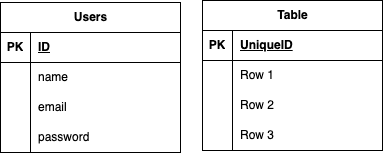

The diagram above was exported from draw.io. Its source (the exported page's mxGraphModel, read from the mxfile embedded in the PNG):
<mxGraphModel dx="0" dy="1706" grid="0" gridSize="10" guides="1" tooltips="1" connect="1" arrows="1" fold="1" page="1" pageScale="1" pageWidth="827" pageHeight="1169" math="0" shadow="0">
  <root>
    <mxCell id="0" />
    <mxCell id="1" parent="0" />
    <mxCell id="221" value="Users" style="shape=table;startSize=30;container=1;collapsible=1;childLayout=tableLayout;fixedRows=1;rowLines=0;fontStyle=1;align=center;resizeLast=1;html=1;" vertex="1" parent="1">
      <mxGeometry x="21" y="-532" width="180" height="150" as="geometry" />
    </mxCell>
    <mxCell id="222" value="" style="shape=tableRow;horizontal=0;startSize=0;swimlaneHead=0;swimlaneBody=0;fillColor=none;collapsible=0;dropTarget=0;points=[[0,0.5],[1,0.5]];portConstraint=eastwest;top=0;left=0;right=0;bottom=1;" vertex="1" parent="221">
      <mxGeometry y="30" width="180" height="30" as="geometry" />
    </mxCell>
    <mxCell id="223" value="PK" style="shape=partialRectangle;connectable=0;fillColor=none;top=0;left=0;bottom=0;right=0;fontStyle=1;overflow=hidden;whiteSpace=wrap;html=1;" vertex="1" parent="222">
      <mxGeometry width="30" height="30" as="geometry">
        <mxRectangle width="30" height="30" as="alternateBounds" />
      </mxGeometry>
    </mxCell>
    <mxCell id="224" value="ID" style="shape=partialRectangle;connectable=0;fillColor=none;top=0;left=0;bottom=0;right=0;align=left;spacingLeft=6;fontStyle=5;overflow=hidden;whiteSpace=wrap;html=1;" vertex="1" parent="222">
      <mxGeometry x="30" width="150" height="30" as="geometry">
        <mxRectangle width="150" height="30" as="alternateBounds" />
      </mxGeometry>
    </mxCell>
    <mxCell id="225" value="" style="shape=tableRow;horizontal=0;startSize=0;swimlaneHead=0;swimlaneBody=0;fillColor=none;collapsible=0;dropTarget=0;points=[[0,0.5],[1,0.5]];portConstraint=eastwest;top=0;left=0;right=0;bottom=0;" vertex="1" parent="221">
      <mxGeometry y="60" width="180" height="30" as="geometry" />
    </mxCell>
    <mxCell id="226" value="" style="shape=partialRectangle;connectable=0;fillColor=none;top=0;left=0;bottom=0;right=0;editable=1;overflow=hidden;whiteSpace=wrap;html=1;" vertex="1" parent="225">
      <mxGeometry width="30" height="30" as="geometry">
        <mxRectangle width="30" height="30" as="alternateBounds" />
      </mxGeometry>
    </mxCell>
    <mxCell id="227" value="name" style="shape=partialRectangle;connectable=0;fillColor=none;top=0;left=0;bottom=0;right=0;align=left;spacingLeft=6;overflow=hidden;whiteSpace=wrap;html=1;" vertex="1" parent="225">
      <mxGeometry x="30" width="150" height="30" as="geometry">
        <mxRectangle width="150" height="30" as="alternateBounds" />
      </mxGeometry>
    </mxCell>
    <mxCell id="228" value="" style="shape=tableRow;horizontal=0;startSize=0;swimlaneHead=0;swimlaneBody=0;fillColor=none;collapsible=0;dropTarget=0;points=[[0,0.5],[1,0.5]];portConstraint=eastwest;top=0;left=0;right=0;bottom=0;" vertex="1" parent="221">
      <mxGeometry y="90" width="180" height="30" as="geometry" />
    </mxCell>
    <mxCell id="229" value="" style="shape=partialRectangle;connectable=0;fillColor=none;top=0;left=0;bottom=0;right=0;editable=1;overflow=hidden;whiteSpace=wrap;html=1;" vertex="1" parent="228">
      <mxGeometry width="30" height="30" as="geometry">
        <mxRectangle width="30" height="30" as="alternateBounds" />
      </mxGeometry>
    </mxCell>
    <mxCell id="230" value="email" style="shape=partialRectangle;connectable=0;fillColor=none;top=0;left=0;bottom=0;right=0;align=left;spacingLeft=6;overflow=hidden;whiteSpace=wrap;html=1;" vertex="1" parent="228">
      <mxGeometry x="30" width="150" height="30" as="geometry">
        <mxRectangle width="150" height="30" as="alternateBounds" />
      </mxGeometry>
    </mxCell>
    <mxCell id="231" value="" style="shape=tableRow;horizontal=0;startSize=0;swimlaneHead=0;swimlaneBody=0;fillColor=none;collapsible=0;dropTarget=0;points=[[0,0.5],[1,0.5]];portConstraint=eastwest;top=0;left=0;right=0;bottom=0;" vertex="1" parent="221">
      <mxGeometry y="120" width="180" height="30" as="geometry" />
    </mxCell>
    <mxCell id="232" value="" style="shape=partialRectangle;connectable=0;fillColor=none;top=0;left=0;bottom=0;right=0;editable=1;overflow=hidden;whiteSpace=wrap;html=1;" vertex="1" parent="231">
      <mxGeometry width="30" height="30" as="geometry">
        <mxRectangle width="30" height="30" as="alternateBounds" />
      </mxGeometry>
    </mxCell>
    <mxCell id="233" value="password" style="shape=partialRectangle;connectable=0;fillColor=none;top=0;left=0;bottom=0;right=0;align=left;spacingLeft=6;overflow=hidden;whiteSpace=wrap;html=1;" vertex="1" parent="231">
      <mxGeometry x="30" width="150" height="30" as="geometry">
        <mxRectangle width="150" height="30" as="alternateBounds" />
      </mxGeometry>
    </mxCell>
    <mxCell id="234" value="Table" style="shape=table;startSize=30;container=1;collapsible=1;childLayout=tableLayout;fixedRows=1;rowLines=0;fontStyle=1;align=center;resizeLast=1;html=1;" vertex="1" parent="1">
      <mxGeometry x="223" y="-534" width="180" height="150" as="geometry" />
    </mxCell>
    <mxCell id="235" value="" style="shape=tableRow;horizontal=0;startSize=0;swimlaneHead=0;swimlaneBody=0;fillColor=none;collapsible=0;dropTarget=0;points=[[0,0.5],[1,0.5]];portConstraint=eastwest;top=0;left=0;right=0;bottom=1;" vertex="1" parent="234">
      <mxGeometry y="30" width="180" height="30" as="geometry" />
    </mxCell>
    <mxCell id="236" value="PK" style="shape=partialRectangle;connectable=0;fillColor=none;top=0;left=0;bottom=0;right=0;fontStyle=1;overflow=hidden;whiteSpace=wrap;html=1;" vertex="1" parent="235">
      <mxGeometry width="30" height="30" as="geometry">
        <mxRectangle width="30" height="30" as="alternateBounds" />
      </mxGeometry>
    </mxCell>
    <mxCell id="237" value="UniqueID" style="shape=partialRectangle;connectable=0;fillColor=none;top=0;left=0;bottom=0;right=0;align=left;spacingLeft=6;fontStyle=5;overflow=hidden;whiteSpace=wrap;html=1;" vertex="1" parent="235">
      <mxGeometry x="30" width="150" height="30" as="geometry">
        <mxRectangle width="150" height="30" as="alternateBounds" />
      </mxGeometry>
    </mxCell>
    <mxCell id="238" value="" style="shape=tableRow;horizontal=0;startSize=0;swimlaneHead=0;swimlaneBody=0;fillColor=none;collapsible=0;dropTarget=0;points=[[0,0.5],[1,0.5]];portConstraint=eastwest;top=0;left=0;right=0;bottom=0;" vertex="1" parent="234">
      <mxGeometry y="60" width="180" height="30" as="geometry" />
    </mxCell>
    <mxCell id="239" value="" style="shape=partialRectangle;connectable=0;fillColor=none;top=0;left=0;bottom=0;right=0;editable=1;overflow=hidden;whiteSpace=wrap;html=1;" vertex="1" parent="238">
      <mxGeometry width="30" height="30" as="geometry">
        <mxRectangle width="30" height="30" as="alternateBounds" />
      </mxGeometry>
    </mxCell>
    <mxCell id="240" value="Row 1" style="shape=partialRectangle;connectable=0;fillColor=none;top=0;left=0;bottom=0;right=0;align=left;spacingLeft=6;overflow=hidden;whiteSpace=wrap;html=1;" vertex="1" parent="238">
      <mxGeometry x="30" width="150" height="30" as="geometry">
        <mxRectangle width="150" height="30" as="alternateBounds" />
      </mxGeometry>
    </mxCell>
    <mxCell id="241" value="" style="shape=tableRow;horizontal=0;startSize=0;swimlaneHead=0;swimlaneBody=0;fillColor=none;collapsible=0;dropTarget=0;points=[[0,0.5],[1,0.5]];portConstraint=eastwest;top=0;left=0;right=0;bottom=0;" vertex="1" parent="234">
      <mxGeometry y="90" width="180" height="30" as="geometry" />
    </mxCell>
    <mxCell id="242" value="" style="shape=partialRectangle;connectable=0;fillColor=none;top=0;left=0;bottom=0;right=0;editable=1;overflow=hidden;whiteSpace=wrap;html=1;" vertex="1" parent="241">
      <mxGeometry width="30" height="30" as="geometry">
        <mxRectangle width="30" height="30" as="alternateBounds" />
      </mxGeometry>
    </mxCell>
    <mxCell id="243" value="Row 2" style="shape=partialRectangle;connectable=0;fillColor=none;top=0;left=0;bottom=0;right=0;align=left;spacingLeft=6;overflow=hidden;whiteSpace=wrap;html=1;" vertex="1" parent="241">
      <mxGeometry x="30" width="150" height="30" as="geometry">
        <mxRectangle width="150" height="30" as="alternateBounds" />
      </mxGeometry>
    </mxCell>
    <mxCell id="244" value="" style="shape=tableRow;horizontal=0;startSize=0;swimlaneHead=0;swimlaneBody=0;fillColor=none;collapsible=0;dropTarget=0;points=[[0,0.5],[1,0.5]];portConstraint=eastwest;top=0;left=0;right=0;bottom=0;" vertex="1" parent="234">
      <mxGeometry y="120" width="180" height="30" as="geometry" />
    </mxCell>
    <mxCell id="245" value="" style="shape=partialRectangle;connectable=0;fillColor=none;top=0;left=0;bottom=0;right=0;editable=1;overflow=hidden;whiteSpace=wrap;html=1;" vertex="1" parent="244">
      <mxGeometry width="30" height="30" as="geometry">
        <mxRectangle width="30" height="30" as="alternateBounds" />
      </mxGeometry>
    </mxCell>
    <mxCell id="246" value="Row 3" style="shape=partialRectangle;connectable=0;fillColor=none;top=0;left=0;bottom=0;right=0;align=left;spacingLeft=6;overflow=hidden;whiteSpace=wrap;html=1;" vertex="1" parent="244">
      <mxGeometry x="30" width="150" height="30" as="geometry">
        <mxRectangle width="150" height="30" as="alternateBounds" />
      </mxGeometry>
    </mxCell>
  </root>
</mxGraphModel>